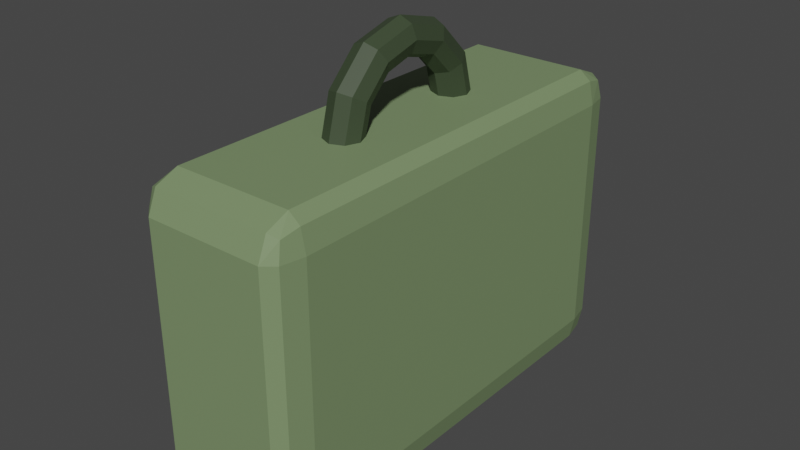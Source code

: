 # Source: suitcase.blend  (saved by Blender 3.6.11; exported with 4.5.12 LTS)
import bpy
from mathutils import Matrix  # noqa: F401  (used for matrix-valued properties, if any)

bpy.ops.wm.read_factory_settings(use_empty=True)
scene = bpy.context.scene
scene.name = 'Scene'

# ---- materials (node trees are filled in below, after node groups)
mat_box = bpy.data.materials.new('box')
mat_box.alpha_threshold = 0.0
mat_box.use_transparent_shadow = False
mat_box.roughness = 0.5
mat_box.line_color = (0.0, 0.0, 0.0, 1.0)
mat_handle = bpy.data.materials.new('handle')
mat_handle.use_transparent_shadow = False

# ---- material node trees
mat_box.use_nodes = True; mat_box.node_tree.nodes.clear()
_N = mat_box.node_tree.nodes; _L = mat_box.node_tree.links
n0 = _N.new('ShaderNodeOutputMaterial'); n0.name = 'Material Output'; n0.location = (300, 300)
n1 = _N.new('ShaderNodeBsdfPrincipled'); n1.name = 'Principled BSDF'; n1.location = (10, 300)
n1.distribution = 'GGX'
n1.subsurface_method = 'RANDOM_WALK_SKIN'
n1.inputs[0].default_value = (0.1952, 0.2754, 0.1345, 1.0)
n1.inputs[3].default_value = 1.45
n1.inputs[27].default_value = (0.0, 0.0, 0.0, 1.0)
n1.inputs[28].default_value = 1.0
_L.new(n1.outputs[0], n0.inputs[0])
n0.is_active_output = True
mat_handle.use_nodes = True; mat_handle.node_tree.nodes.clear()
_N = mat_handle.node_tree.nodes; _L = mat_handle.node_tree.links
n0 = _N.new('ShaderNodeBsdfPrincipled'); n0.name = 'Principled BSDF'; n0.location = (10, 300)
n0.distribution = 'GGX'
n0.subsurface_method = 'RANDOM_WALK_SKIN'
n0.inputs[0].default_value = (0.0432, 0.06284, 0.03185, 1.0)
n0.inputs[3].default_value = 1.45
n0.inputs[27].default_value = (0.0, 0.0, 0.0, 1.0)
n0.inputs[28].default_value = 1.0
n1 = _N.new('ShaderNodeOutputMaterial'); n1.name = 'Material Output'; n1.location = (300, 300)
_L.new(n0.outputs[0], n1.inputs[0])
n1.is_active_output = True

# ---- world
world_world = bpy.data.worlds.new('World'); scene.world = world_world
world_world.use_nodes = True; world_world.node_tree.nodes.clear()
_N = world_world.node_tree.nodes; _L = world_world.node_tree.links
n0 = _N.new('ShaderNodeOutputWorld'); n0.name = 'World Output'; n0.location = (300, 300)
n1 = _N.new('ShaderNodeBackground'); n1.name = 'Background'; n1.location = (10, 300)
n1.inputs[0].default_value = (0.05088, 0.05088, 0.05088, 1.0)
_L.new(n1.outputs[0], n0.inputs[0])
n0.is_active_output = True
world_world.color = (0.05088, 0.05088, 0.05088)
world_world.use_sun_shadow = False
world_world.sun_shadow_jitter_overblur = 0.0

# ---- meshes
me_cube_001 = bpy.data.meshes.new('Cube.001')
me_cube_001.from_pydata([(-0.25, -0.322, -0.197), (-0.197, -0.322, -0.25), (-0.197, -0.375, -0.197), (-0.2345, -0.322, -0.2345), (-0.2276, -0.3526, -0.2276), (-0.197, -0.3595, -0.2345), (-0.2345, -0.3595, -0.197), (-0.197, -0.375, 0.197), (-0.197, -0.322, 0.25), (-0.25, -0.322, 0.197), (-0.197, -0.3595, 0.2345), (-0.2276, -0.3526, 0.2276), (-0.2345, -0.322, 0.2345), (-0.2345, -0.3595, 0.197), (-0.197, 0.322, -0.25), (-0.25, 0.322, -0.197), (-0.197, 0.375, -0.197), (-0.2345, 0.322, -0.2345), (-0.2276, 0.3526, -0.2276), (-0.2345, 0.3595, -0.197), (-0.197, 0.3595, -0.2345), (-0.25, 0.322, 0.197), (-0.197, 0.322, 0.25), (-0.197, 0.375, 0.197), (-0.2345, 0.322, 0.2345), (-0.2276, 0.3526, 0.2276), (-0.197, 0.3595, 0.2345), (-0.2345, 0.3595, 0.197), (0.197, -0.322, -0.25), (0.25, -0.322, -0.197), (0.197, -0.375, -0.197), (0.2345, -0.322, -0.2345), (0.2276, -0.3526, -0.2276), (0.2345, -0.3595, -0.197), (0.197, -0.3595, -0.2345), (0.25, -0.322, 0.197), (0.197, -0.322, 0.25), (0.197, -0.375, 0.197), (0.2345, -0.322, 0.2345), (0.2276, -0.3526, 0.2276), (0.197, -0.3595, 0.2345), (0.2345, -0.3595, 0.197), (0.197, 0.375, -0.197), (0.25, 0.322, -0.197), (0.197, 0.322, -0.25), (0.2345, 0.3595, -0.197), (0.2276, 0.3526, -0.2276), (0.2345, 0.322, -0.2345), (0.197, 0.3595, -0.2345), (0.197, 0.375, 0.197), (0.197, 0.322, 0.25), (0.25, 0.322, 0.197), (0.197, 0.3595, 0.2345), (0.2276, 0.3526, 0.2276), (0.2345, 0.322, 0.2345), (0.2345, 0.3595, 0.197), (0.0, 0.375, -0.197), (0.0, 0.322, -0.25), (0.0, 0.3595, -0.2345), (0.0, 0.375, 0.197), (0.0, 0.322, 0.25), (0.0, 0.3595, 0.2345), (0.0, -0.375, -0.197), (0.0, -0.322, -0.25), (0.0, -0.3595, -0.2345), (0.0, -0.375, 0.197), (0.0, -0.322, 0.25), (0.0, -0.3595, 0.2345), (-0.1235, 0.322, -0.25), (-0.1235, 0.375, -0.197), (-0.1235, 0.3595, -0.2345), (-0.1235, -0.322, 0.25), (-0.1235, -0.375, 0.197), (-0.1235, -0.3595, 0.2345), (-0.1235, 0.375, 0.197), (-0.1235, 0.322, 0.25), (-0.1235, 0.3595, 0.2345), (-0.1235, -0.375, -0.197), (-0.1235, -0.322, -0.25), (-0.1235, -0.3595, -0.2345), (0.125, 0.322, 0.25), (0.125, 0.375, 0.197), (0.125, 0.3595, 0.2345), (0.125, -0.322, -0.25), (0.125, -0.375, -0.197), (0.125, -0.3595, -0.2345), (0.125, 0.375, -0.197), (0.125, 0.322, -0.25), (0.125, 0.3595, -0.2345), (0.125, -0.375, 0.197), (0.125, -0.322, 0.25), (0.125, -0.3595, 0.2345), (0.0625, 0.322, -0.25), (0.0625, 0.375, -0.197), (0.0625, 0.3595, -0.2345), (0.0625, -0.322, 0.25), (0.0625, -0.375, 0.197), (0.0625, -0.3595, 0.2345), (0.0625, 0.322, 0.25), (0.0625, 0.375, 0.197), (0.0625, 0.3595, 0.2345), (0.0625, -0.322, -0.25), (0.0625, -0.375, -0.197), (0.0625, -0.3595, -0.2345), (-0.06176, 0.322, 0.25), (-0.06176, 0.375, 0.197), (-0.06176, 0.3595, 0.2345), (-0.06176, -0.322, -0.25), (-0.06176, -0.375, -0.197), (-0.06176, -0.3595, -0.2345), (-0.06176, 0.322, -0.25), (-0.06176, 0.375, -0.197), (-0.06176, 0.3595, -0.2345), (-0.06176, -0.322, 0.25), (-0.06176, -0.375, 0.197), (-0.06176, -0.3595, 0.2345), (-0.25, -0.322, 0.000115), (-0.197, -0.375, 0.000115), (-0.2345, -0.3595, 0.000115), (-0.197, 0.375, 0.000115), (-0.25, 0.322, 0.000115), (-0.2345, 0.3595, 0.000115), (0.25, 0.322, 0.000115), (0.197, 0.375, 0.000115), (0.2345, 0.3595, 0.000115), (0.197, -0.375, 0.000115), (0.25, -0.322, 0.000115), (0.2345, -0.3595, 0.000115), (-0.25, -0.322, 0.1251), (-0.197, -0.375, 0.1251), (-0.2345, -0.3595, 0.1251), (-0.197, 0.375, 0.1251), (-0.25, 0.322, 0.1251), (-0.2345, 0.3595, 0.1251), (0.25, 0.322, 0.1251), (0.197, 0.375, 0.1251), (0.2345, 0.3595, 0.1251), (0.197, -0.375, 0.1251), (0.25, -0.322, 0.1251), (0.2345, -0.3595, 0.1251), (-0.197, -0.375, 0.1875), (-0.25, -0.322, 0.1875), (-0.2345, -0.3595, 0.1875), (-0.197, 0.375, 0.1875), (-0.25, 0.322, 0.1875), (-0.2345, 0.3595, 0.1875), (0.25, 0.322, 0.1875), (0.197, 0.375, 0.1875), (0.2345, 0.3595, 0.1875), (0.197, -0.375, 0.1875), (0.25, -0.322, 0.1875), (0.2345, -0.3595, 0.1875)], [], [(141, 9, 21, 144, 132, 120, 15, 0, 116, 128), (146, 51, 35, 150, 138, 126, 29, 43, 122, 134), (98, 60, 104, 75, 22, 8, 71, 113, 66, 95, 90, 36, 50, 80), (96, 65, 114, 72, 7, 140, 129, 117, 2, 77, 108, 62, 102, 84, 30, 125, 137, 149, 37, 89), (105, 59, 99, 81, 49, 147, 135, 123, 42, 86, 93, 56, 111, 69, 16, 119, 131, 143, 23, 74), (0, 3, 4, 6), (1, 5, 4, 3), (2, 6, 4, 5), (7, 10, 11, 13), (8, 12, 11, 10), (9, 13, 11, 12), (14, 17, 18, 20), (15, 19, 18, 17), (16, 20, 18, 19), (21, 24, 25, 27), (22, 26, 25, 24), (23, 27, 25, 26), (28, 31, 32, 34), (29, 33, 32, 31), (30, 34, 32, 33), (35, 38, 39, 41), (36, 40, 39, 38), (37, 41, 39, 40), (42, 45, 46, 48), (43, 47, 46, 45), (44, 48, 46, 47), (49, 52, 53, 55), (50, 54, 53, 52), (51, 55, 53, 54), (14, 1, 3, 17), (17, 3, 0, 15), (140, 7, 13, 142), (142, 13, 9, 141), (8, 22, 24, 12), (12, 24, 21, 9), (119, 16, 19, 121), (121, 19, 15, 120), (68, 14, 20, 70), (70, 20, 16, 69), (80, 50, 52, 82), (82, 52, 49, 81), (122, 43, 45, 124), (124, 45, 42, 123), (28, 44, 47, 31), (31, 47, 43, 29), (50, 36, 38, 54), (54, 38, 35, 51), (125, 30, 33, 127), (127, 33, 29, 126), (83, 28, 34, 85), (85, 34, 30, 84), (71, 8, 10, 73), (73, 10, 7, 72), (92, 57, 58, 94), (94, 58, 56, 93), (104, 60, 61, 106), (106, 61, 59, 105), (107, 63, 64, 109), (109, 64, 62, 108), (95, 66, 67, 97), (97, 67, 65, 96), (110, 68, 70, 112), (112, 70, 69, 111), (113, 71, 73, 115), (115, 73, 72, 114), (22, 75, 76, 26), (26, 76, 74, 23), (1, 78, 79, 5), (5, 79, 77, 2), (98, 80, 82, 100), (100, 82, 81, 99), (101, 83, 85, 103), (103, 85, 84, 102), (44, 87, 88, 48), (48, 88, 86, 42), (36, 90, 91, 40), (40, 91, 89, 37), (87, 92, 94, 88), (88, 94, 93, 86), (90, 95, 97, 91), (91, 97, 96, 89), (60, 98, 100, 61), (61, 100, 99, 59), (63, 101, 103, 64), (64, 103, 102, 62), (75, 104, 106, 76), (76, 106, 105, 74), (78, 107, 109, 79), (79, 109, 108, 77), (57, 110, 112, 58), (58, 112, 111, 56), (66, 113, 115, 67), (67, 115, 114, 65), (2, 117, 118, 6), (6, 118, 116, 0), (131, 119, 121, 133), (133, 121, 120, 132), (134, 122, 124, 136), (136, 124, 123, 135), (137, 125, 127, 139), (139, 127, 126, 138), (117, 129, 130, 118), (118, 130, 128, 116), (143, 131, 133, 145), (145, 133, 132, 144), (146, 134, 136, 148), (148, 136, 135, 147), (149, 137, 139, 151), (151, 139, 138, 150), (129, 140, 142, 130), (130, 142, 141, 128), (23, 143, 145, 27), (27, 145, 144, 21), (51, 146, 148, 55), (55, 148, 147, 49), (37, 149, 151, 41), (41, 151, 150, 35), (87, 44, 28, 83, 101, 63, 107, 78, 1, 14, 68, 110, 57, 92)])
_uv = me_cube_001.uv_layers.new(name='UVMap')
_uv.uv.foreach_set('vector', [0.5938, 0.01768, 0.5985, 0.01768, 0.5985, 0.2323, 0.5938, 0.2323, 0.5625, 0.2323, 0.5001, 0.2323, 0.4015, 0.2323, 0.4015, 0.01768, 0.5001, 0.01768, 0.5625, 0.01768, 0.5938, 0.5177, 0.5985, 0.5177, 0.5985, 0.7323, 0.5938, 0.7323, 0.5625, 0.7323, 0.5001, 0.7323, 0.4015, 0.7323, 0.4015, 0.5177, 0.5001, 0.5177, 0.5625, 0.5177, 0.7188, 0.5177, 0.75, 0.5177, 0.7809, 0.5177, 0.8118, 0.5177, 0.8485, 0.5177, 0.8485, 0.7323, 0.8118, 0.7323, 0.7809, 0.7323, 0.75, 0.7323, 0.7188, 0.7323, 0.6875, 0.7323, 0.6515, 0.7323, 0.6515, 0.5177, 0.6875, 0.5177, 0.5985, 0.8437, 0.5985, 0.875, 0.5985, 0.9059, 0.5985, 0.9368, 0.5985, 0.9735, 0.5938, 0.9735, 0.5625, 0.9735, 0.5001, 0.9735, 0.4015, 0.9735, 0.4015, 0.9368, 0.4015, 0.9059, 0.4015, 0.875, 0.4015, 0.8438, 0.4015, 0.8125, 0.4015, 0.7765, 0.5001, 0.7765, 0.5625, 0.7765, 0.5938, 0.7765, 0.5985, 0.7765, 0.5985, 0.8125, 0.5985, 0.3441, 0.5985, 0.375, 0.5985, 0.4062, 0.5985, 0.4375, 0.5985, 0.4735, 0.5938, 0.4735, 0.5625, 0.4735, 0.5001, 0.4735, 0.4015, 0.4735, 0.4015, 0.4375, 0.4015, 0.4062, 0.4015, 0.375, 0.4015, 0.3441, 0.4015, 0.3132, 0.4015, 0.2765, 0.5001, 0.2765, 0.5625, 0.2765, 0.5938, 0.2765, 0.5985, 0.2765, 0.5985, 0.3132, 0.4015, 0.01768, 0.375, 0.01768, 0.375, 0.007474, 0.4015, 0.0, 0.1515, 0.7323, 0.1515, 0.75, 0.1362, 0.75, 0.125, 0.7323, 0.4015, 0.9735, 0.4015, 1.0, 0.3862, 1.0, 0.375, 0.9735, 0.5985, 0.9735, 0.625, 0.9735, 0.625, 0.9888, 0.5985, 1.0, 0.8485, 0.7323, 0.875, 0.7323, 0.875, 0.7425, 0.8485, 0.75, 0.5985, 0.01768, 0.5985, 0.0, 0.6138, 0.0, 0.625, 0.01768, 0.1515, 0.5177, 0.125, 0.5177, 0.125, 0.5075, 0.1515, 0.5, 0.4015, 0.2323, 0.4015, 0.25, 0.3862, 0.25, 0.375, 0.2323, 0.4015, 0.2765, 0.375, 0.2765, 0.375, 0.2612, 0.4015, 0.25, 0.5985, 0.2323, 0.625, 0.2323, 0.625, 0.2425, 0.5985, 0.25, 0.8485, 0.5177, 0.8485, 0.5, 0.8638, 0.5, 0.875, 0.5177, 0.5985, 0.2765, 0.5985, 0.25, 0.6138, 0.25, 0.625, 0.2765, 0.3485, 0.7323, 0.375, 0.7323, 0.3787, 0.7512, 0.3485, 0.75, 0.4015, 0.7323, 0.4015, 0.75, 0.3787, 0.7512, 0.375, 0.7323, 0.4015, 0.7765, 0.375, 0.7765, 0.3787, 0.7512, 0.4015, 0.75, 0.5985, 0.7323, 0.625, 0.7323, 0.625, 0.7475, 0.5985, 0.75, 0.6515, 0.7323, 0.6515, 0.75, 0.625, 0.7475, 0.625, 0.7323, 0.5985, 0.7765, 0.5985, 0.75, 0.625, 0.7475, 0.625, 0.7765, 0.4015, 0.4735, 0.4015, 0.5, 0.375, 0.5025, 0.375, 0.4735, 0.4015, 0.5177, 0.375, 0.5177, 0.375, 0.5025, 0.4015, 0.5, 0.3485, 0.5177, 0.3485, 0.5, 0.375, 0.5025, 0.375, 0.5177, 0.5985, 0.4735, 0.625, 0.4735, 0.6213, 0.4988, 0.5985, 0.5, 0.6515, 0.5177, 0.625, 0.5177, 0.6213, 0.4988, 0.6515, 0.5, 0.5985, 0.5177, 0.5985, 0.5, 0.6213, 0.4988, 0.625, 0.5177, 0.1515, 0.5177, 0.1515, 0.7323, 0.125, 0.7323, 0.125, 0.5177, 0.375, 0.2323, 0.375, 0.01768, 0.4015, 0.01768, 0.4015, 0.2323, 0.5938, 0.9735, 0.5985, 0.9735, 0.5985, 1.0, 0.5938, 1.0, 0.5938, 0.0, 0.5985, 0.0, 0.5985, 0.01768, 0.5938, 0.01768, 0.8485, 0.7323, 0.8485, 0.5177, 0.875, 0.5177, 0.875, 0.7323, 0.625, 0.01768, 0.625, 0.2323, 0.5985, 0.2323, 0.5985, 0.01768, 0.5001, 0.2765, 0.4015, 0.2765, 0.4015, 0.25, 0.5001, 0.25, 0.5001, 0.25, 0.4015, 0.25, 0.4015, 0.2323, 0.5001, 0.2323, 0.1882, 0.5177, 0.1515, 0.5177, 0.1515, 0.5, 0.1882, 0.5, 0.375, 0.3132, 0.375, 0.2765, 0.4015, 0.2765, 0.4015, 0.3132, 0.6875, 0.5177, 0.6515, 0.5177, 0.6515, 0.5, 0.6875, 0.5, 0.625, 0.4375, 0.625, 0.4735, 0.5985, 0.4735, 0.5985, 0.4375, 0.5001, 0.5177, 0.4015, 0.5177, 0.4015, 0.5, 0.5001, 0.5, 0.5001, 0.5, 0.4015, 0.5, 0.4015, 0.4735, 0.5001, 0.4735, 0.3485, 0.7323, 0.3485, 0.5177, 0.375, 0.5177, 0.375, 0.7323, 0.375, 0.7323, 0.375, 0.5177, 0.4015, 0.5177, 0.4015, 0.7323, 0.6515, 0.5177, 0.6515, 0.7323, 0.625, 0.7323, 0.625, 0.5177, 0.625, 0.5177, 0.625, 0.7323, 0.5985, 0.7323, 0.5985, 0.5177, 0.5001, 0.7765, 0.4015, 0.7765, 0.4015, 0.75, 0.5001, 0.75, 0.5001, 0.75, 0.4015, 0.75, 0.4015, 0.7323, 0.5001, 0.7323, 0.3125, 0.7323, 0.3485, 0.7323, 0.3485, 0.75, 0.3125, 0.75, 0.375, 0.8125, 0.375, 0.7765, 0.4015, 0.7765, 0.4015, 0.8125, 0.8118, 0.7323, 0.8485, 0.7323, 0.8485, 0.75, 0.8118, 0.75, 0.625, 0.9368, 0.625, 0.9735, 0.5985, 0.9735, 0.5985, 0.9368, 0.2812, 0.5177, 0.25, 0.5177, 0.25, 0.5, 0.2812, 0.5, 0.375, 0.4062, 0.375, 0.375, 0.4015, 0.375, 0.4015, 0.4062, 0.7809, 0.5177, 0.75, 0.5177, 0.75, 0.5, 0.7809, 0.5, 0.625, 0.3441, 0.625, 0.375, 0.5985, 0.375, 0.5985, 0.3441, 0.2191, 0.7323, 0.25, 0.7323, 0.25, 0.75, 0.2191, 0.75, 0.375, 0.9059, 0.375, 0.875, 0.4015, 0.875, 0.4015, 0.9059, 0.7188, 0.7323, 0.75, 0.7323, 0.75, 0.75, 0.7188, 0.75, 0.625, 0.8438, 0.625, 0.875, 0.5985, 0.875, 0.5985, 0.8437, 0.2191, 0.5177, 0.1882, 0.5177, 0.1882, 0.5, 0.2191, 0.5, 0.375, 0.3441, 0.375, 0.3132, 0.4015, 0.3132, 0.4015, 0.3441, 0.7809, 0.7323, 0.8118, 0.7323, 0.8118, 0.75, 0.7809, 0.75, 0.625, 0.9059, 0.625, 0.9368, 0.5985, 0.9368, 0.5985, 0.9059, 0.8485, 0.5177, 0.8118, 0.5177, 0.8118, 0.5, 0.8485, 0.5, 0.625, 0.2765, 0.625, 0.3132, 0.5985, 0.3132, 0.5985, 0.2765, 0.1515, 0.7323, 0.1882, 0.7323, 0.1882, 0.75, 0.1515, 0.75, 0.375, 0.9735, 0.375, 0.9368, 0.4015, 0.9368, 0.4015, 0.9735, 0.7188, 0.5177, 0.6875, 0.5177, 0.6875, 0.5, 0.7188, 0.5, 0.625, 0.4062, 0.625, 0.4375, 0.5985, 0.4375, 0.5985, 0.4062, 0.2813, 0.7323, 0.3125, 0.7323, 0.3125, 0.75, 0.2812, 0.75, 0.375, 0.8438, 0.375, 0.8125, 0.4015, 0.8125, 0.4015, 0.8438, 0.3485, 0.5177, 0.3125, 0.5177, 0.3125, 0.5, 0.3485, 0.5, 0.375, 0.4735, 0.375, 0.4375, 0.4015, 0.4375, 0.4015, 0.4735, 0.6515, 0.7323, 0.6875, 0.7323, 0.6875, 0.75, 0.6515, 0.75, 0.625, 0.7765, 0.625, 0.8125, 0.5985, 0.8125, 0.5985, 0.7765, 0.3125, 0.5177, 0.2812, 0.5177, 0.2812, 0.5, 0.3125, 0.5, 0.375, 0.4375, 0.375, 0.4062, 0.4015, 0.4062, 0.4015, 0.4375, 0.6875, 0.7323, 0.7188, 0.7323, 0.7188, 0.75, 0.6875, 0.75, 0.625, 0.8125, 0.625, 0.8438, 0.5985, 0.8437, 0.5985, 0.8125, 0.75, 0.5177, 0.7188, 0.5177, 0.7188, 0.5, 0.75, 0.5, 0.625, 0.375, 0.625, 0.4062, 0.5985, 0.4062, 0.5985, 0.375, 0.25, 0.7323, 0.2813, 0.7323, 0.2812, 0.75, 0.25, 0.75, 0.375, 0.875, 0.375, 0.8438, 0.4015, 0.8438, 0.4015, 0.875, 0.8118, 0.5177, 0.7809, 0.5177, 0.7809, 0.5, 0.8118, 0.5, 0.625, 0.3132, 0.625, 0.3441, 0.5985, 0.3441, 0.5985, 0.3132, 0.1882, 0.7323, 0.2191, 0.7323, 0.2191, 0.75, 0.1882, 0.75, 0.375, 0.9368, 0.375, 0.9059, 0.4015, 0.9059, 0.4015, 0.9368, 0.25, 0.5177, 0.2191, 0.5177, 0.2191, 0.5, 0.25, 0.5, 0.375, 0.375, 0.375, 0.3441, 0.4015, 0.3441, 0.4015, 0.375, 0.75, 0.7323, 0.7809, 0.7323, 0.7809, 0.75, 0.75, 0.75, 0.625, 0.875, 0.625, 0.9059, 0.5985, 0.9059, 0.5985, 0.875, 0.4015, 0.9735, 0.5001, 0.9735, 0.5001, 1.0, 0.4015, 1.0, 0.4015, 0.0, 0.5001, 0.0, 0.5001, 0.01768, 0.4015, 0.01768, 0.5625, 0.2765, 0.5001, 0.2765, 0.5001, 0.25, 0.5625, 0.25, 0.5625, 0.25, 0.5001, 0.25, 0.5001, 0.2323, 0.5625, 0.2323, 0.5625, 0.5177, 0.5001, 0.5177, 0.5001, 0.5, 0.5625, 0.5, 0.5625, 0.5, 0.5001, 0.5, 0.5001, 0.4735, 0.5625, 0.4735, 0.5625, 0.7765, 0.5001, 0.7765, 0.5001, 0.75, 0.5625, 0.75, 0.5625, 0.75, 0.5001, 0.75, 0.5001, 0.7323, 0.5625, 0.7323, 0.5001, 0.9735, 0.5625, 0.9735, 0.5625, 1.0, 0.5001, 1.0, 0.5001, 0.0, 0.5625, 0.0, 0.5625, 0.01768, 0.5001, 0.01768, 0.5938, 0.2765, 0.5625, 0.2765, 0.5625, 0.25, 0.5938, 0.25, 0.5938, 0.25, 0.5625, 0.25, 0.5625, 0.2323, 0.5938, 0.2323, 0.5938, 0.5177, 0.5625, 0.5177, 0.5625, 0.5, 0.5938, 0.5, 0.5938, 0.5, 0.5625, 0.5, 0.5625, 0.4735, 0.5938, 0.4735, 0.5938, 0.7765, 0.5625, 0.7765, 0.5625, 0.75, 0.5938, 0.75, 0.5938, 0.75, 0.5625, 0.75, 0.5625, 0.7323, 0.5938, 0.7323, 0.5625, 0.9735, 0.5938, 0.9735, 0.5938, 1.0, 0.5625, 1.0, 0.5625, 0.0, 0.5938, 0.0, 0.5938, 0.01768, 0.5625, 0.01768, 0.5985, 0.2765, 0.5938, 0.2765, 0.5938, 0.25, 0.5985, 0.25, 0.5985, 0.25, 0.5938, 0.25, 0.5938, 0.2323, 0.5985, 0.2323, 0.5985, 0.5177, 0.5938, 0.5177, 0.5938, 0.5, 0.5985, 0.5, 0.5985, 0.5, 0.5938, 0.5, 0.5938, 0.4735, 0.5985, 0.4735, 0.5985, 0.7765, 0.5938, 0.7765, 0.5938, 0.75, 0.5985, 0.75, 0.5985, 0.75, 0.5938, 0.75, 0.5938, 0.7323, 0.5985, 0.7323, 0.3125, 0.5177, 0.3485, 0.5177, 0.3485, 0.7323, 0.3125, 0.7323, 0.2813, 0.7323, 0.25, 0.7323, 0.2191, 0.7323, 0.1882, 0.7323, 0.1515, 0.7323, 0.1515, 0.5177, 0.1882, 0.5177, 0.2191, 0.5177, 0.25, 0.5177, 0.2812, 0.5177])
me_cube_001.materials.append(mat_box)
me_cube_001.update()
me_torus = bpy.data.meshes.new('Torus')
me_torus.from_pydata([(1.132e-08, 0.15, 0.0), (1.066e-08, 0.1412, 0.02121), (9.06e-09, 0.12, 0.03), (7.458e-09, 0.09879, 0.02121), (6.795e-09, 0.09, 3.674e-18), (7.458e-09, 0.09879, -0.02121), (9.06e-09, 0.12, -0.03), (1.066e-08, 0.1412, -0.02121), (-0.075, 0.1299, 0.0), (-0.07061, 0.1223, 0.02121), (-0.06, 0.1039, 0.03), (-0.04939, 0.08555, 0.02121), (-0.045, 0.07794, 3.674e-18), (-0.04939, 0.08555, -0.02121), (-0.06, 0.1039, -0.03), (-0.07061, 0.1223, -0.02121), (-0.1299, 0.075, 0.0), (-0.1223, 0.07061, 0.02121), (-0.1039, 0.06, 0.03), (-0.08555, 0.04939, 0.02121), (-0.07794, 0.045, 3.674e-18), (-0.08555, 0.04939, -0.02121), (-0.1039, 0.06, -0.03), (-0.1223, 0.07061, -0.02121), (-0.15, 1.311e-08, 0.0), (-0.1412, 1.235e-08, 0.02121), (-0.12, 1.049e-08, 0.03), (-0.09879, 8.636e-09, 0.02121), (-0.09, 7.868e-09, 3.674e-18), (-0.09879, 8.636e-09, -0.02121), (-0.12, 1.049e-08, -0.03), (-0.1412, 1.235e-08, -0.02121), (-0.1299, -0.075, 0.0), (-0.1223, -0.07061, 0.02121), (-0.1039, -0.06, 0.03), (-0.08555, -0.04939, 0.02121), (-0.07794, -0.045, 3.674e-18), (-0.08555, -0.04939, -0.02121), (-0.1039, -0.06, -0.03), (-0.1223, -0.07061, -0.02121), (-0.075, -0.1299, 0.0), (-0.07061, -0.1223, 0.02121), (-0.06, -0.1039, 0.03), (-0.04939, -0.08555, 0.02121), (-0.045, -0.07794, 3.674e-18), (-0.04939, -0.08555, -0.02121), (-0.06, -0.1039, -0.03), (-0.07061, -0.1223, -0.02121), (1.132e-08, -0.15, 0.0), (1.066e-08, -0.1412, 0.02121), (9.06e-09, -0.12, 0.03), (7.458e-09, -0.09879, 0.02121), (6.795e-09, -0.09, 3.674e-18), (7.458e-09, -0.09879, -0.02121), (9.06e-09, -0.12, -0.03), (1.066e-08, -0.1412, -0.02121)], [], [(0, 8, 9, 1), (1, 9, 10, 2), (2, 10, 11, 3), (3, 11, 12, 4), (4, 12, 13, 5), (5, 13, 14, 6), (6, 14, 15, 7), (7, 15, 8, 0), (8, 16, 17, 9), (9, 17, 18, 10), (10, 18, 19, 11), (11, 19, 20, 12), (12, 20, 21, 13), (13, 21, 22, 14), (14, 22, 23, 15), (15, 23, 16, 8), (16, 24, 25, 17), (17, 25, 26, 18), (18, 26, 27, 19), (19, 27, 28, 20), (20, 28, 29, 21), (21, 29, 30, 22), (22, 30, 31, 23), (23, 31, 24, 16), (24, 32, 33, 25), (25, 33, 34, 26), (26, 34, 35, 27), (27, 35, 36, 28), (28, 36, 37, 29), (29, 37, 38, 30), (30, 38, 39, 31), (31, 39, 32, 24), (32, 40, 41, 33), (33, 41, 42, 34), (34, 42, 43, 35), (35, 43, 44, 36), (36, 44, 45, 37), (37, 45, 46, 38), (38, 46, 47, 39), (39, 47, 40, 32), (40, 48, 49, 41), (41, 49, 50, 42), (42, 50, 51, 43), (43, 51, 52, 44), (44, 52, 53, 45), (45, 53, 54, 46), (46, 54, 55, 47), (47, 55, 48, 40)])
_uv = me_torus.uv_layers.new(name='UVMap')
_uv.uv.foreach_set('vector', [0.75, 0.5, 0.8333, 0.5, 0.8333, 0.625, 0.75, 0.625, 0.75, 0.625, 0.8333, 0.625, 0.8333, 0.75, 0.75, 0.75, 0.75, 0.75, 0.8333, 0.75, 0.8333, 0.875, 0.75, 0.875, 0.75, 0.875, 0.8333, 0.875, 0.8333, 1.0, 0.75, 1.0, 0.75, 0.0, 0.8333, 0.0, 0.8333, 0.125, 0.75, 0.125, 0.75, 0.125, 0.8333, 0.125, 0.8333, 0.25, 0.75, 0.25, 0.75, 0.25, 0.8333, 0.25, 0.8333, 0.375, 0.75, 0.375, 0.75, 0.375, 0.8333, 0.375, 0.8333, 0.5, 0.75, 0.5, 0.8333, 0.5, 0.9167, 0.5, 0.9167, 0.625, 0.8333, 0.625, 0.8333, 0.625, 0.9167, 0.625, 0.9167, 0.75, 0.8333, 0.75, 0.8333, 0.75, 0.9167, 0.75, 0.9167, 0.875, 0.8333, 0.875, 0.8333, 0.875, 0.9167, 0.875, 0.9167, 1.0, 0.8333, 1.0, 0.8333, 0.0, 0.9167, 0.0, 0.9167, 0.125, 0.8333, 0.125, 0.8333, 0.125, 0.9167, 0.125, 0.9167, 0.25, 0.8333, 0.25, 0.8333, 0.25, 0.9167, 0.25, 0.9167, 0.375, 0.8333, 0.375, 0.8333, 0.375, 0.9167, 0.375, 0.9167, 0.5, 0.8333, 0.5, 0.9167, 0.5, 1.0, 0.5, 1.0, 0.625, 0.9167, 0.625, 0.9167, 0.625, 1.0, 0.625, 1.0, 0.75, 0.9167, 0.75, 0.9167, 0.75, 1.0, 0.75, 1.0, 0.875, 0.9167, 0.875, 0.9167, 0.875, 1.0, 0.875, 1.0, 1.0, 0.9167, 1.0, 0.9167, 0.0, 1.0, 0.0, 1.0, 0.125, 0.9167, 0.125, 0.9167, 0.125, 1.0, 0.125, 1.0, 0.25, 0.9167, 0.25, 0.9167, 0.25, 1.0, 0.25, 1.0, 0.375, 0.9167, 0.375, 0.9167, 0.375, 1.0, 0.375, 1.0, 0.5, 0.9167, 0.5, 2.22e-16, 0.5, 0.08333, 0.5, 0.08333, 0.625, 2.22e-16, 0.625, 2.22e-16, 0.625, 0.08333, 0.625, 0.08333, 0.75, 2.22e-16, 0.75, 2.22e-16, 0.75, 0.08333, 0.75, 0.08333, 0.875, 2.22e-16, 0.875, 2.22e-16, 0.875, 0.08333, 0.875, 0.08333, 1.0, 2.22e-16, 1.0, 2.22e-16, 0.0, 0.08333, 0.0, 0.08333, 0.125, 2.22e-16, 0.125, 2.22e-16, 0.125, 0.08333, 0.125, 0.08333, 0.25, 2.22e-16, 0.25, 2.22e-16, 0.25, 0.08333, 0.25, 0.08333, 0.375, 2.22e-16, 0.375, 2.22e-16, 0.375, 0.08333, 0.375, 0.08333, 0.5, 2.22e-16, 0.5, 0.08333, 0.5, 0.1667, 0.5, 0.1667, 0.625, 0.08333, 0.625, 0.08333, 0.625, 0.1667, 0.625, 0.1667, 0.75, 0.08333, 0.75, 0.08333, 0.75, 0.1667, 0.75, 0.1667, 0.875, 0.08333, 0.875, 0.08333, 0.875, 0.1667, 0.875, 0.1667, 1.0, 0.08333, 1.0, 0.08333, 0.0, 0.1667, 0.0, 0.1667, 0.125, 0.08333, 0.125, 0.08333, 0.125, 0.1667, 0.125, 0.1667, 0.25, 0.08333, 0.25, 0.08333, 0.25, 0.1667, 0.25, 0.1667, 0.375, 0.08333, 0.375, 0.08333, 0.375, 0.1667, 0.375, 0.1667, 0.5, 0.08333, 0.5, 0.1667, 0.5, 0.25, 0.5, 0.25, 0.625, 0.1667, 0.625, 0.1667, 0.625, 0.25, 0.625, 0.25, 0.75, 0.1667, 0.75, 0.1667, 0.75, 0.25, 0.75, 0.25, 0.875, 0.1667, 0.875, 0.1667, 0.875, 0.25, 0.875, 0.25, 1.0, 0.1667, 1.0, 0.1667, 0.0, 0.25, 0.0, 0.25, 0.125, 0.1667, 0.125, 0.1667, 0.125, 0.25, 0.125, 0.25, 0.25, 0.1667, 0.25, 0.1667, 0.25, 0.25, 0.25, 0.25, 0.375, 0.1667, 0.375, 0.1667, 0.375, 0.25, 0.375, 0.25, 0.5, 0.1667, 0.5])
me_torus.materials.append(mat_handle)
me_torus.update()

# ---- objects
ob_cube = bpy.data.objects.new('Cube', me_cube_001)
ob_torus = bpy.data.objects.new('Torus', me_torus)

# ---- transforms, parenting, visibility, modifiers, constraints
ob_cube.location = (0.0, 0.0, 0.0)
ob_cube.rotation_euler = (-0.0, -1.571, 0.0)
ob_cube.scale = (1.0, 1.0, 0.5018)
ob_torus.location = (0.0, 0.0, 0.2423)
ob_torus.rotation_euler = (-0.0, 1.571, 0.0)

# ---- collection membership
scene.collection.objects.link(ob_cube)
scene.collection.objects.link(ob_torus)

# ---- scene / render settings (as saved in the file)
scene.frame_start = 1; scene.frame_end = 250; scene.frame_set(1)
scene.render.engine = 'BLENDER_EEVEE_NEXT'
scene.cycles.sampling_pattern = 'TABULATED_SOBOL'
scene.view_settings.view_transform = 'Filmic'
bpy.context.view_layer.update()

# ---- added for rendering (the .blend has no active camera and no usable light): camera, sun
cam_auto = bpy.data.cameras.new('AutoCamera')
cam_auto.lens = 50.0
cam_auto.sensor_width = 36.0
cam_auto.clip_end = 1000.0
ob_auto_camera = bpy.data.objects.new('AutoCamera', cam_auto)
scene.collection.objects.link(ob_auto_camera)
ob_auto_camera.location = (0.942637, -1.13116, 0.825261)
ob_auto_camera.rotation_euler = (1.09748, -7.21219e-08, 0.694738)
scene.camera = ob_auto_camera
light_auto_sun = bpy.data.lights.new('AutoSun', 'SUN')
light_auto_sun.energy = 3.0
light_auto_sun.angle = 0.0523599
ob_auto_sun = bpy.data.objects.new('AutoSun', light_auto_sun)
scene.collection.objects.link(ob_auto_sun)
ob_auto_sun.rotation_euler = (0.872665, 0.174533, 0.523599)
bpy.context.view_layer.update()

